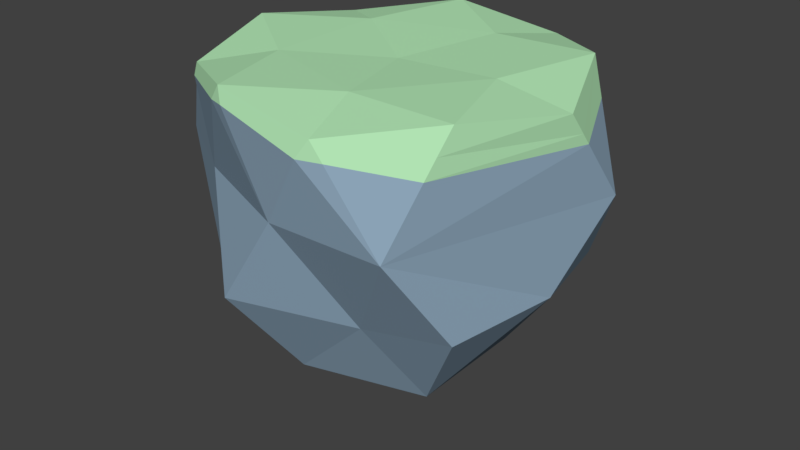 # Source: ground.blend  (saved by Blender 2.78.0; exported with 4.5.12 LTS)
import bpy
from mathutils import Matrix  # noqa: F401  (used for matrix-valued properties, if any)

bpy.ops.wm.read_factory_settings(use_empty=True)
scene = bpy.context.scene
scene.name = 'Scene'

# ---- collections
col_collection_1 = bpy.data.collections.new('Collection 1'); scene.collection.children.link(col_collection_1)

# ---- materials (node trees are filled in below, after node groups)
mat_grass = bpy.data.materials.new('Grass')
mat_grass.alpha_threshold = 0.0
mat_grass.use_transparent_shadow = False
mat_grass.diffuse_color = (0.4554, 0.8, 0.4687, 1.0)
mat_grass.roughness = 0.5
mat_grass.specular_intensity = 0.0
mat_dirt = bpy.data.materials.new('Dirt')
mat_dirt.alpha_threshold = 0.0
mat_dirt.use_transparent_shadow = False
mat_dirt.diffuse_color = (0.2668, 0.38, 0.4869, 1.0)
mat_dirt.roughness = 0.5
mat_dirt.specular_intensity = 0.0

# ---- material node trees

# ---- world
world_world = bpy.data.worlds.new('World'); scene.world = world_world
world_world.color = (0.05088, 0.05088, 0.05088)
world_world.use_sun_shadow = False
world_world.sun_shadow_jitter_overblur = 0.0
world_world.cycles.sampling_method = 'MANUAL'

# ---- meshes
me_icosphere = bpy.data.meshes.new('Icosphere')
me_icosphere.from_pydata([(0.0, 0.0, -1.917), (1.093, -0.7938, -0.6753), (-0.4173, -1.284, -0.6753), (-1.351, 0.0, -0.6753), (-0.4173, 1.105, -0.3973), (1.093, 0.7938, -0.6753), (1.347, 0.00468, 0.6753), (0.0, 0.0, 0.7333), (-0.2453, -0.755, -1.404), (0.6422, -0.4666, -1.434), (0.3969, -0.8582, -0.7939), (1.284, 0.0, -0.6139), (0.6422, 0.4666, -1.422), (-0.7939, 0.0, -1.284), (-1.039, -0.755, -0.7939), (-0.2453, 0.755, -1.284), (-1.039, 0.755, -0.7939), (0.3969, 1.222, -0.7939), (1.436, 0.4666, 0.0), (0.0, -1.241, 0.0), (0.8876, -1.222, 0.0), (-1.559, -0.4666, 0.0), (-0.8876, -0.8843, 0.0), (-0.8876, 1.222, 0.0), (-1.15, 0.4666, 0.0), (0.8876, 1.122, 0.0), (0.0, 1.51, 0.0), (1.036, -0.7503, 0.7617), (-1.288, 0.00468, 0.7939), (0.2417, -0.7503, 0.7691), (0.7902, 0.00468, 0.7691), (-0.6459, -0.4619, 0.7691), (-0.6459, 0.4713, 0.7691), (0.2417, 0.7597, 0.7691), (1.367, 0.1137, 0.5175), (1.0, -0.8594, 0.5837), (0.4137, -1.28, 0.6753), (-0.4006, -1.217, 0.7939), (-1.096, -0.7892, 0.6753), (-1.349, -0.1101, 0.6065), (-0.4006, 1.226, 0.7939), (-1.254, 0.1046, 0.6159), (-1.096, 0.7985, 0.6753), (0.4137, 1.289, 0.6753), (1.036, 0.7597, 0.7939), (-0.3473, -1.256, 0.6873), (-0.4683, -1.217, 0.6842), (-1.151, -0.7509, 0.5962), (-1.073, -0.8383, 0.5978), (-1.384, -0.1588, 0.5157), (-1.24, 0.1716, 0.5098), (-0.523, 1.226, 0.5958), (-1.104, 0.7519, 0.579), (-1.058, 0.8774, 0.5508), (0.506, 1.277, 0.5427), (-0.3107, 1.292, 0.6142), (1.006, 0.8494, 0.6412), (0.3529, 1.322, 0.5769), (1.162, 0.6677, 0.5407), (0.9736, -0.9408, 0.4508), (1.377, 0.1706, 0.4351), (0.5052, -1.268, 0.5438), (0.3332, -1.323, 0.545)], [], [(0, 9, 8), (1, 9, 11), (0, 8, 13), (0, 13, 15), (0, 15, 12), (2, 10, 19), (3, 14, 21), (4, 16, 23), (5, 17, 25), (2, 19, 22), (3, 21, 24), (4, 23, 26), (5, 25, 18), (36, 27, 29), (38, 37, 31), (42, 28, 32), (43, 40, 33), (6, 44, 30), (30, 33, 7), (30, 44, 33), (44, 43, 33), (33, 32, 7), (33, 40, 32), (40, 42, 32), (32, 31, 7), (32, 28, 31), (28, 38, 31), (31, 29, 7), (31, 37, 29), (37, 36, 29), (29, 30, 7), (29, 27, 30), (27, 6, 30), (18, 58, 60), (25, 54, 56), (26, 55, 57), (23, 51, 55, 26), (23, 53, 51), (24, 50, 52), (21, 47, 49), (22, 46, 48), (19, 45, 46, 22), (19, 62, 45), (20, 59, 61), (25, 17, 26), (17, 4, 26), (24, 52, 53, 23), (23, 16, 24), (16, 3, 24), (22, 48, 47, 21), (21, 14, 22), (14, 2, 22), (20, 61, 62, 19), (19, 10, 20), (10, 1, 20), (11, 5, 18), (12, 17, 5), (12, 15, 17), (15, 4, 17), (15, 16, 4), (15, 13, 16), (13, 3, 16), (13, 14, 3), (13, 8, 14), (8, 2, 14), (11, 12, 5), (11, 9, 12), (9, 0, 12), (8, 10, 2), (8, 9, 10), (9, 1, 10), (39, 41, 50, 49), (39, 38, 28), (41, 39, 28), (44, 6, 34), (18, 25, 56, 58), (20, 18, 60, 59), (25, 26, 57, 54), (20, 1, 11, 18), (35, 34, 6, 27), (35, 27, 36), (41, 28, 42), (46, 45, 37), (45, 36, 37), (48, 46, 37, 38), (47, 48, 38), (49, 47, 38, 39), (49, 50, 24, 21), (51, 53, 42, 40), (52, 50, 41, 42), (53, 52, 42), (56, 54, 43, 44), (58, 56, 44), (57, 55, 40, 43), (55, 51, 40), (54, 57, 43), (60, 58, 44, 34), (59, 60, 34, 35), (62, 61, 36), (45, 62, 36), (61, 59, 35, 36)])
me_icosphere.polygons.foreach_set('material_index', [1, 1, 1, 1, 1, 1, 1, 1, 1, 1, 1, 1, 1, 0, 0, 0, 0, 0, 0, 0, 0, 0, 0, 0, 0, 0, 0, 0, 0, 0, 0, 0, 0, 1, 1, 1, 1, 1, 1, 1, 1, 1, 1, 1, 1, 1, 1, 1, 1, 1, 1, 1, 1, 1, 1, 1, 1, 1, 1, 1, 1, 1, 1, 1, 1, 1, 1, 1, 1, 1, 1, 0, 0, 0, 0, 1, 1, 1, 1, 0, 0, 0, 0, 0, 0, 0, 0, 1, 0, 0, 0, 0, 0, 0, 0, 0, 0, 0, 0, 0, 0])
_uv = me_icosphere.uv_layers.new(name='UVMap')
_uv.uv.foreach_set('vector', [0.3035, 0.3182, 0.2656, 0.3474, 0.2616, 0.2896, 0.2157, 0.386, 0.2656, 0.3474, 0.267, 0.4347, 0.3035, 0.3182, 0.2616, 0.2896, 0.3198, 0.2626, 0.3035, 0.3182, 0.3198, 0.2626, 0.3616, 0.3158, 0.3035, 0.3182, 0.3616, 0.3158, 0.3209, 0.3652, 0.2016, 0.2532, 0.2167, 0.3327, 0.111, 0.2744, 0.3371, 0.1956, 0.2631, 0.2134, 0.2927, 0.1084, 0.4458, 0.3065, 0.3946, 0.2468, 0.5068, 0.2468, 0.3423, 0.4357, 0.3966, 0.3831, 0.4261, 0.4882, 0.2016, 0.2532, 0.111, 0.2744, 0.1704, 0.1649, 0.3371, 0.1956, 0.2927, 0.1084, 0.4354, 0.1473, 0.4458, 0.3065, 0.5068, 0.2468, 0.5053, 0.3807, 0.3423, 0.4357, 0.4261, 0.4882, 0.2982, 0.5293, 0.312, 0.688, 0.3311, 0.7856, 0.2544, 0.7372, 0.1009, 0.6496, 0.2118, 0.6464, 0.1387, 0.7184, 0.0134, 0.8409, 0.04211, 0.7398, 0.08817, 0.8268, 0.1709, 0.9828, 0.07694, 0.9273, 0.1759, 0.9062, 0.3301, 0.8695, 0.2685, 0.9415, 0.2709, 0.8467, 0.2709, 0.8467, 0.1759, 0.9062, 0.1864, 0.8068, 0.2709, 0.8467, 0.2685, 0.9415, 0.1759, 0.9062, 0.2685, 0.9415, 0.1709, 0.9828, 0.1759, 0.9062, 0.1759, 0.9062, 0.08817, 0.8268, 0.1864, 0.8068, 0.1759, 0.9062, 0.07694, 0.9273, 0.08817, 0.8268, 0.07694, 0.9273, 0.0134, 0.8409, 0.08817, 0.8268, 0.08817, 0.8268, 0.1387, 0.7184, 0.1864, 0.8068, 0.08817, 0.8268, 0.04211, 0.7398, 0.1387, 0.7184, 0.04211, 0.7398, 0.1009, 0.6496, 0.1387, 0.7184, 0.1387, 0.7184, 0.2544, 0.7372, 0.1864, 0.8068, 0.1387, 0.7184, 0.2118, 0.6464, 0.2544, 0.7372, 0.2118, 0.6464, 0.312, 0.688, 0.2544, 0.7372, 0.2544, 0.7372, 0.2709, 0.8467, 0.1864, 0.8068, 0.2544, 0.7372, 0.3311, 0.7856, 0.2709, 0.8467, 0.3311, 0.7856, 0.3301, 0.8695, 0.2709, 0.8467, 0.2982, 0.5293, 0.3592, 0.6307, 0.2403, 0.5848, 0.4261, 0.4882, 0.5528, 0.527, 0.418, 0.6307, 0.5053, 0.3807, 0.6414, 0.339, 0.5757, 0.4984, 0.5068, 0.2468, 0.6472, 0.2878, 0.6414, 0.339, 0.5053, 0.3807, 0.5068, 0.2468, 0.5796, 0.1271, 0.6472, 0.2878, 0.4354, 0.1473, 0.4234, 0.03066, 0.5622, 0.1013, 0.2927, 0.1084, 0.1802, 0.006365, 0.3488, 0.0001008, 0.1704, 0.1649, 0.01727, 0.1412, 0.1598, 0.02164, 0.111, 0.2744, 0.0001008, 0.1623, 0.01727, 0.1412, 0.1704, 0.1649, 0.111, 0.2744, 0.01026, 0.3368, 0.0001008, 0.1623, 0.1239, 0.3967, 0.09527, 0.4653, 0.01024, 0.3733, 0.4261, 0.4882, 0.3966, 0.3831, 0.5053, 0.3807, 0.3966, 0.3831, 0.4458, 0.3065, 0.5053, 0.3807, 0.4354, 0.1473, 0.5622, 0.1013, 0.5796, 0.1271, 0.5068, 0.2468, 0.5068, 0.2468, 0.3946, 0.2468, 0.4354, 0.1473, 0.3946, 0.2468, 0.3371, 0.1956, 0.4354, 0.1473, 0.1704, 0.1649, 0.1598, 0.02164, 0.1802, 0.006365, 0.2927, 0.1084, 0.2927, 0.1084, 0.2631, 0.2134, 0.1704, 0.1649, 0.2631, 0.2134, 0.2016, 0.2532, 0.1704, 0.1649, 0.1239, 0.3967, 0.01024, 0.3733, 0.01026, 0.3368, 0.111, 0.2744, 0.111, 0.2744, 0.2167, 0.3327, 0.1239, 0.3967, 0.2167, 0.3327, 0.2157, 0.386, 0.1239, 0.3967, 0.267, 0.4347, 0.3423, 0.4357, 0.2982, 0.5293, 0.3209, 0.3652, 0.3966, 0.3831, 0.3423, 0.4357, 0.3209, 0.3652, 0.3616, 0.3158, 0.3966, 0.3831, 0.3616, 0.3158, 0.4458, 0.3065, 0.3966, 0.3831, 0.3616, 0.3158, 0.3946, 0.2468, 0.4458, 0.3065, 0.3616, 0.3158, 0.3198, 0.2626, 0.3946, 0.2468, 0.3198, 0.2626, 0.3371, 0.1956, 0.3946, 0.2468, 0.3198, 0.2626, 0.2631, 0.2134, 0.3371, 0.1956, 0.3198, 0.2626, 0.2616, 0.2896, 0.2631, 0.2134, 0.2616, 0.2896, 0.2016, 0.2532, 0.2631, 0.2134, 0.267, 0.4347, 0.3209, 0.3652, 0.3423, 0.4357, 0.267, 0.4347, 0.2656, 0.3474, 0.3209, 0.3652, 0.2656, 0.3474, 0.3035, 0.3182, 0.3209, 0.3652, 0.2616, 0.2896, 0.2167, 0.3327, 0.2016, 0.2532, 0.2616, 0.2896, 0.2656, 0.3474, 0.2167, 0.3327, 0.2656, 0.3474, 0.2157, 0.386, 0.2167, 0.3327, 0.02621, 0.7156, 0.01695, 0.7465, 0.0001008, 0.7524, 0.01723, 0.7032, 0.02621, 0.7156, 0.1009, 0.6496, 0.04211, 0.7398, 0.01695, 0.7465, 0.02621, 0.7156, 0.04211, 0.7398, 0.2685, 0.9415, 0.3301, 0.8695, 0.3452, 0.8873, 0.2982, 0.5293, 0.4261, 0.4882, 0.418, 0.6307, 0.3592, 0.6307, 0.1239, 0.3967, 0.2982, 0.5293, 0.2403, 0.5848, 0.09527, 0.4653, 0.4261, 0.4882, 0.5053, 0.3807, 0.5757, 0.4984, 0.5528, 0.527, 0.1239, 0.3967, 0.2157, 0.386, 0.267, 0.4347, 0.2982, 0.5293, 0.3528, 0.7716, 0.3452, 0.8873, 0.3301, 0.8695, 0.3311, 0.7856, 0.3528, 0.7716, 0.3311, 0.7856, 0.312, 0.688, 0.01695, 0.7465, 0.04211, 0.7398, 0.0134, 0.8409, 0.2047, 0.6309, 0.2236, 0.6349, 0.2118, 0.6464, 0.2236, 0.6349, 0.312, 0.688, 0.2118, 0.6464, 0.103, 0.6374, 0.2047, 0.6309, 0.2118, 0.6464, 0.1009, 0.6496, 0.08825, 0.6451, 0.103, 0.6374, 0.1009, 0.6496, 0.01723, 0.7032, 0.08825, 0.6451, 0.1009, 0.6496, 0.02621, 0.7156, 0.3488, 0.0001008, 0.4234, 0.03066, 0.4354, 0.1473, 0.2927, 0.1084, 0.04614, 0.9342, 0.0001008, 0.8549, 0.0134, 0.8409, 0.07694, 0.9273, 0.001115, 0.8355, 0.0001008, 0.7524, 0.01695, 0.7465, 0.0134, 0.8409, 0.0001008, 0.8549, 0.001115, 0.8355, 0.0134, 0.8409, 0.2691, 0.9638, 0.183, 0.9999, 0.1709, 0.9828, 0.2685, 0.9415, 0.3032, 0.9513, 0.2691, 0.9638, 0.2685, 0.9415, 0.1604, 0.9944, 0.07348, 0.9556, 0.07694, 0.9273, 0.1709, 0.9828, 0.07348, 0.9556, 0.04614, 0.9342, 0.07694, 0.9273, 0.183, 0.9999, 0.1604, 0.9944, 0.1709, 0.9828, 0.3534, 0.8968, 0.3032, 0.9513, 0.2685, 0.9415, 0.3452, 0.8873, 0.3692, 0.7601, 0.3534, 0.8968, 0.3452, 0.8873, 0.3528, 0.7716, 0.3166, 0.6683, 0.332, 0.6888, 0.312, 0.688, 0.2236, 0.6349, 0.3166, 0.6683, 0.312, 0.688, 0.332, 0.6888, 0.3692, 0.7601, 0.3528, 0.7716, 0.312, 0.688])
me_icosphere.materials.append(mat_grass)
me_icosphere.materials.append(mat_dirt)
me_icosphere.use_remesh_preserve_volume = False
me_icosphere.use_remesh_preserve_attributes = False
me_icosphere.use_mirror_vertex_groups = False
me_icosphere.update()

# ---- objects
ob_ground = bpy.data.objects.new('Ground', me_icosphere)

# ---- transforms, parenting, visibility, modifiers, constraints
ob_ground.location = (0.0, 0.0, 0.0)
ob_ground.lineart.crease_threshold = 0.0

# ---- collection membership
col_collection_1.objects.link(ob_ground)

# ---- scene / render settings (as saved in the file)
scene.frame_start = 1; scene.frame_end = 250; scene.frame_set(1)
scene.render.engine = 'BLENDER_EEVEE_NEXT'
scene.render.resolution_percentage = 50
scene.render.dither_intensity = 0.0
scene.cycles.use_denoising = False
scene.cycles.samples = 128
scene.cycles.sampling_pattern = 'TABULATED_SOBOL'
scene.cycles.light_sampling_threshold = 0.0
scene.cycles.use_adaptive_sampling = False
scene.cycles.use_light_tree = False
scene.cycles.blur_glossy = 0.0
scene.cycles.sample_clamp_indirect = 0.0
scene.view_settings.view_transform = 'Standard'
bpy.context.view_layer.update()

# ---- added for rendering (the .blend has no active camera and no usable light): camera, sun
cam_auto = bpy.data.cameras.new('AutoCamera')
cam_auto.lens = 50.0
cam_auto.sensor_width = 36.0
cam_auto.clip_end = 1000.0
ob_auto_camera = bpy.data.objects.new('AutoCamera', cam_auto)
scene.collection.objects.link(ob_auto_camera)
ob_auto_camera.location = (4.50362, -5.3849, 3.09084)
ob_auto_camera.rotation_euler = (1.09748, -7.21219e-08, 0.694738)
scene.camera = ob_auto_camera
light_auto_sun = bpy.data.lights.new('AutoSun', 'SUN')
light_auto_sun.energy = 3.0
light_auto_sun.angle = 0.0523599
ob_auto_sun = bpy.data.objects.new('AutoSun', light_auto_sun)
scene.collection.objects.link(ob_auto_sun)
ob_auto_sun.rotation_euler = (0.872665, 0.174533, 0.523599)
bpy.context.view_layer.update()
